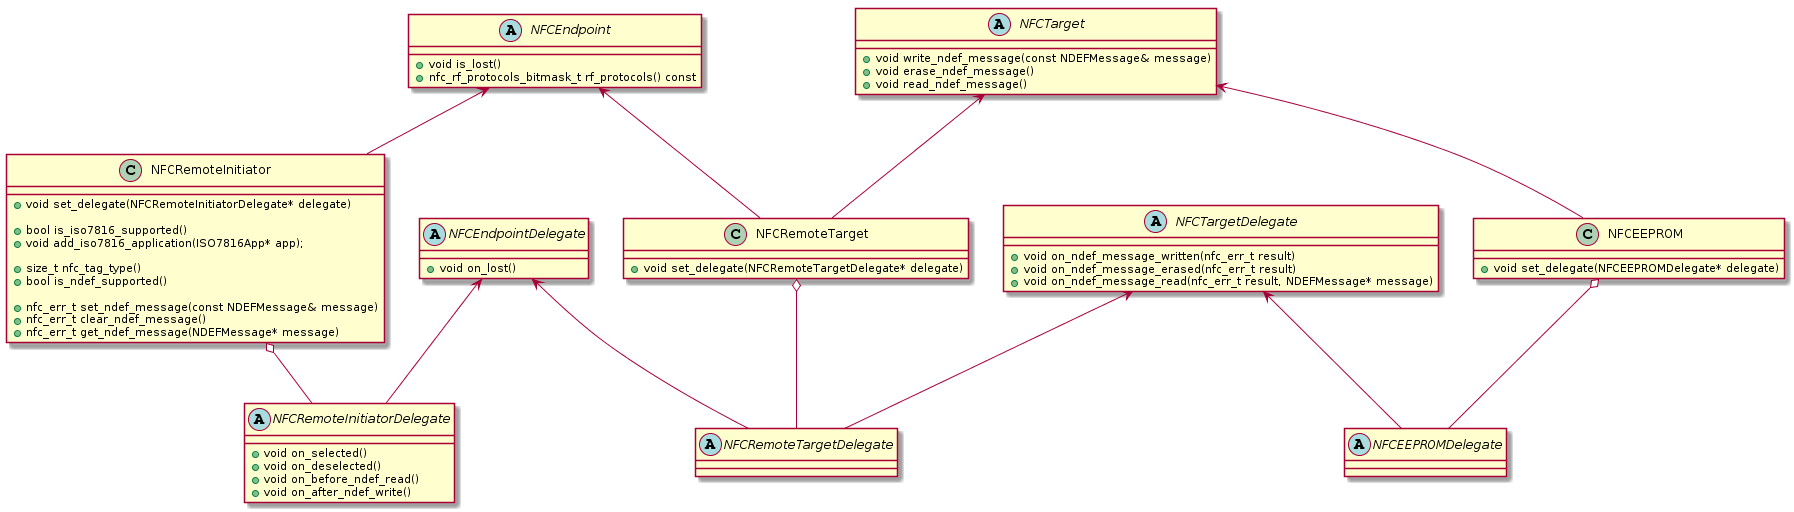

The diagram above was rendered by PlantUML. Its source (embedded in the PNG):
@startuml
abstract class NFCEndpoint {
  +void is_lost()
  +nfc_rf_protocols_bitmask_t rf_protocols() const
}

abstract class NFCEndpointDelegate {
  +void on_lost()
}

abstract class NFCTarget {
  +void write_ndef_message(const NDEFMessage& message)
  +void erase_ndef_message()
  +void read_ndef_message()
}

abstract class NFCTargetDelegate {
  +void on_ndef_message_written(nfc_err_t result)
  +void on_ndef_message_erased(nfc_err_t result)
  +void on_ndef_message_read(nfc_err_t result, NDEFMessage* message)
}

class NFCEEPROM {
  +void set_delegate(NFCEEPROMDelegate* delegate)
}

abstract class NFCEEPROMDelegate {

}

NFCTarget <-- NFCEEPROM
NFCTargetDelegate <-- NFCEEPROMDelegate
NFCEEPROM o-- NFCEEPROMDelegate

class NFCRemoteInitiator {
  +void set_delegate(NFCRemoteInitiatorDelegate* delegate)
  
  +bool is_iso7816_supported()
  +void add_iso7816_application(ISO7816App* app);
  
  +size_t nfc_tag_type()
  +bool is_ndef_supported()
  
  +nfc_err_t set_ndef_message(const NDEFMessage& message)
  +nfc_err_t clear_ndef_message()
  +nfc_err_t get_ndef_message(NDEFMessage* message)
}

abstract class NFCRemoteInitiatorDelegate {
  +void on_selected()
  +void on_deselected()
  +void on_before_ndef_read()
  +void on_after_ndef_write()
}

NFCEndpoint <-- NFCRemoteInitiator
NFCEndpointDelegate <-- NFCRemoteInitiatorDelegate
NFCRemoteInitiator o-- NFCRemoteInitiatorDelegate

class NFCRemoteTarget {
  +void set_delegate(NFCRemoteTargetDelegate* delegate)

}

abstract class NFCRemoteTargetDelegate {

}

NFCEndpoint <-- NFCRemoteTarget
NFCTarget <-- NFCRemoteTarget
NFCEndpointDelegate <-- NFCRemoteTargetDelegate
NFCTargetDelegate <-- NFCRemoteTargetDelegate
NFCRemoteTarget o-- NFCRemoteTargetDelegate
@enduml